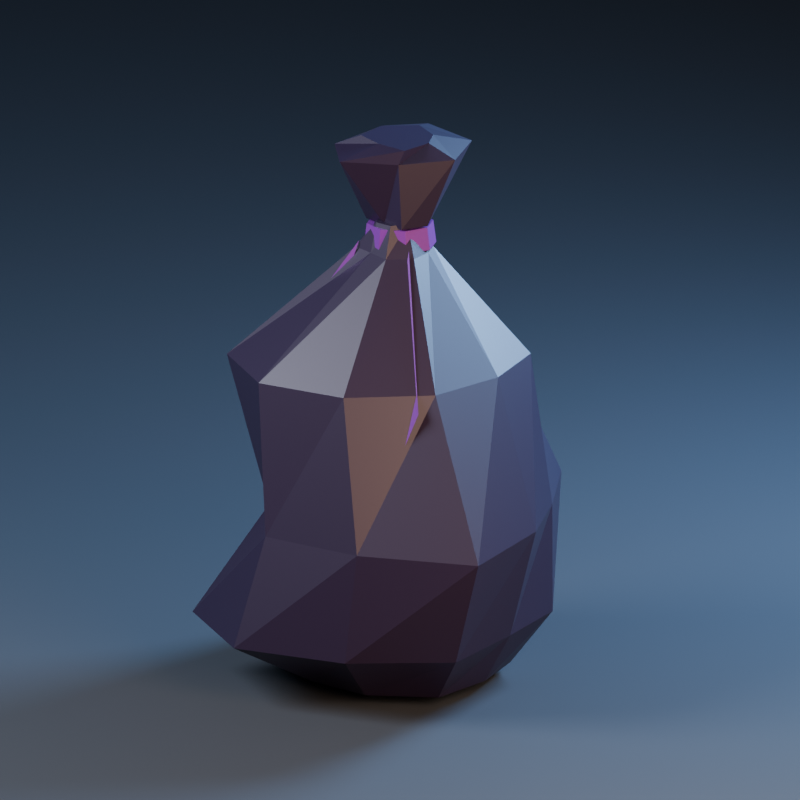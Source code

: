 # Source: TrashBag_Final.blend  (saved by Blender 5.2.45; exported with 4.5.12 LTS)
import bpy
from mathutils import Matrix  # noqa: F401  (used for matrix-valued properties, if any)

bpy.ops.wm.read_factory_settings(use_empty=True)
scene = bpy.context.scene
scene.name = 'Scene'

# ---- collections
col_collection = bpy.data.collections.new('Collection'); scene.collection.children.link(col_collection)

# ---- materials (node trees are filled in below, after node groups)
mat_recycling_bag = bpy.data.materials.new('Recycling_Bag')
mat_recycling_bag.diffuse_color = (0.018, 0.009, 0.032, 1.0)
mat_recycling_violet = bpy.data.materials.new('Recycling_Violet')
mat_recycling_violet.diffuse_color = (0.16, 0.025, 0.26, 1.0)
mat_preview_only_floor_003 = bpy.data.materials.new('PREVIEW_ONLY_Floor.003')
mat_preview_only_floor_003.diffuse_color = (0.024, 0.031, 0.044, 1.0)

# ---- material node trees
mat_recycling_bag.use_nodes = True; mat_recycling_bag.node_tree.nodes.clear()
_N = mat_recycling_bag.node_tree.nodes; _L = mat_recycling_bag.node_tree.links
n0 = _N.new('ShaderNodeBsdfPrincipled'); n0.name = 'Principled BSDF'; n0.location = (-200, 100)
n0.inputs[0].default_value = (0.018, 0.009, 0.032, 1.0)
n0.inputs[1].default_value = 0.12
n0.inputs[2].default_value = 0.48
n0.inputs[10].default_value = 0.005
n0.inputs[27].default_value = (0.018, 0.009, 0.032, 1.0)
n1 = _N.new('ShaderNodeOutputMaterial'); n1.name = 'Material Output'; n1.location = (200, 100)
_L.new(n0.outputs[0], n1.inputs[0])
n1.is_active_output = True
mat_recycling_violet.use_nodes = True; mat_recycling_violet.node_tree.nodes.clear()
_N = mat_recycling_violet.node_tree.nodes; _L = mat_recycling_violet.node_tree.links
n0 = _N.new('ShaderNodeBsdfPrincipled'); n0.name = 'Principled BSDF'; n0.location = (-200, 100)
n0.inputs[0].default_value = (0.16, 0.025, 0.26, 1.0)
n0.inputs[1].default_value = 0.2
n0.inputs[2].default_value = 0.36
n0.inputs[10].default_value = 0.005
n0.inputs[27].default_value = (0.16, 0.025, 0.26, 1.0)
n0.inputs[28].default_value = 0.12
n1 = _N.new('ShaderNodeOutputMaterial'); n1.name = 'Material Output'; n1.location = (200, 100)
_L.new(n0.outputs[0], n1.inputs[0])
n1.is_active_output = True
mat_preview_only_floor_003.use_nodes = True; mat_preview_only_floor_003.node_tree.nodes.clear()
_N = mat_preview_only_floor_003.node_tree.nodes; _L = mat_preview_only_floor_003.node_tree.links
n0 = _N.new('ShaderNodeBsdfPrincipled'); n0.name = 'Principled BSDF'; n0.location = (-200, 100)
n0.inputs[0].default_value = (0.024, 0.031, 0.044, 1.0)
n0.inputs[2].default_value = 0.85
n0.inputs[10].default_value = 0.005
n0.inputs[27].default_value = (0.024, 0.031, 0.044, 1.0)
n1 = _N.new('ShaderNodeOutputMaterial'); n1.name = 'Material Output'; n1.location = (200, 100)
_L.new(n0.outputs[0], n1.inputs[0])
n1.is_active_output = True

# ---- world
world_world = bpy.data.worlds.new('World'); scene.world = world_world
world_world.use_nodes = True; world_world.node_tree.nodes.clear()
_N = world_world.node_tree.nodes; _L = world_world.node_tree.links
n0 = _N.new('ShaderNodeOutputWorld'); n0.name = 'World Output'; n0.location = (200, 100)
n1 = _N.new('ShaderNodeBackground'); n1.name = 'Background'; n1.location = (-200, 100)
n1.inputs[0].default_value = (0.075, 0.095, 0.14, 1.0)
n1.inputs[1].default_value = 0.35
_L.new(n1.outputs[0], n0.inputs[0])
n0.is_active_output = True
world_world.color = (0.05088, 0.05088, 0.05088)
world_world.sun_shadow_jitter_overblur = 0.0

# ---- cameras
cam_preview_camera_003 = bpy.data.cameras.new('PREVIEW_Camera.003')
cam_preview_camera_003.type = 'ORTHO'
cam_preview_camera_003.ortho_scale = 0.522

# ---- lights
light_preview_key_003 = bpy.data.lights.new('PREVIEW_Key.003', 'AREA')
light_preview_key_003.color = (0.82, 0.9, 1.0)
light_preview_key_003.energy = 26.33
light_preview_key_003.shape = 'DISK'
light_preview_key_003.size = 0.54
light_preview_fill_003 = bpy.data.lights.new('PREVIEW_Fill.003', 'AREA')
light_preview_fill_003.color = (1.0, 0.66, 0.43)
light_preview_fill_003.energy = 13.16
light_preview_fill_003.shape = 'DISK'
light_preview_fill_003.size = 0.495
light_preview_rim_003 = bpy.data.lights.new('PREVIEW_Rim.003', 'AREA')
light_preview_rim_003.color = (0.32, 0.6, 1.0)
light_preview_rim_003.energy = 36.45
light_preview_rim_003.shape = 'DISK'
light_preview_rim_003.size = 0.36

# ---- meshes
me_bag_folds = bpy.data.meshes.new('Bag folds')
me_bag_folds.from_pydata([(0.0684, 0.0, 0.0), (0.05826, 0.04233, 0.0), (0.02604, 0.08013, 0.0), (-0.02127, 0.06548, 0.0), (-0.05684, 0.0413, 0.0), (-0.07294, 8.932e-18, 0.0), (-0.04806, -0.03492, 0.0), (-0.02175, -0.06695, 0.0), (0.02298, -0.07072, 0.0), (0.0646, -0.04693, 0.0), (0.08857, 0.0, 0.035), (0.08059, 0.05855, 0.035), (0.02731, 0.08406, 0.035), (-0.03904, 0.1202, 0.035), (-0.09725, 0.07066, 0.035), (-0.08581, 1.051e-17, 0.035), (-0.1096, -0.07962, 0.035), (-0.04157, -0.128, 0.035), (0.0365, -0.1123, 0.035), (0.09393, -0.06824, 0.035), (0.1093, 0.0, 0.11), (0.08348, 0.05411, 0.11), (0.04659, 0.1157, 0.11), (-0.02024, 0.09, 0.11), (-0.07365, 0.06005, 0.11), (-0.09614, 1.288e-17, 0.11), (-0.06618, -0.05462, 0.11), (-0.02744, -0.1122, 0.11), (0.04502, -0.1109, 0.11), (0.122, -0.08213, 0.11), (0.07879, 0.0, 0.21), (0.06626, 0.05395, 0.21), (0.01857, 0.08178, 0.21), (-0.03665, 0.08817, 0.21), (-0.07615, 0.04951, 0.21), (-0.08484, 9.411e-18, 0.21), (-0.0942, -0.06262, 0.21), (-0.0409, -0.1013, 0.21), (0.02292, -0.09515, 0.21), (0.06852, -0.05559, 0.21), (0.02278, 0.0, 0.285), (0.0176, 0.01279, 0.285), (0.006943, 0.02137, 0.285), (-0.006132, 0.01887, 0.285), (-0.02281, 0.01657, 0.285), (-0.0238, 2.915e-18, 0.285), (-0.02359, -0.01714, 0.285), (-0.007305, -0.02248, 0.285), (0.009424, -0.029, 0.285), (0.0236, -0.01714, 0.285), (0.01368, 0.0, 0.305), (0.01253, 0.009106, 0.305), (0.006658, 0.02049, 0.305), (-0.005482, 0.01687, 0.305), (-0.01792, 0.01302, 0.305), (-0.01711, 2.096e-18, 0.305), (-0.01158, -0.008412, 0.305), (-0.005908, -0.01818, 0.305), (0.006306, -0.01941, 0.305), (0.01295, -0.009411, 0.305), (0.024, 0.0, 0.287), (0.01697, 0.01697, 0.287), (1.47e-18, 0.024, 0.287), (-0.01697, 0.01697, 0.287), (-0.024, 2.939e-18, 0.287), (-0.01697, -0.01697, 0.287), (-4.409e-18, -0.024, 0.287), (0.01697, -0.01697, 0.287), (0.022, 0.0, 0.302), (0.01556, 0.01556, 0.302), (1.347e-18, 0.022, 0.302), (-0.01556, 0.01556, 0.302), (-0.022, 2.694e-18, 0.302), (-0.01556, -0.01556, 0.302), (-4.041e-18, -0.022, 0.302), (0.01556, -0.01556, 0.302), (0.02219, 0.0, 0.303), (0.008483, 0.01064, 0.303), (-0.004478, 0.01962, 0.303), (-0.01344, 0.006474, 0.303), (-0.02016, -0.009709, 0.303), (-0.003038, -0.01331, 0.303), (0.01335, -0.01674, 0.303), (0.03999, 0.006, 0.35), (0.02434, 0.04655, 0.35), (-0.02024, 0.05962, 0.35), (-0.04248, 0.02261, 0.35), (-0.04443, -0.01155, 0.35), (-0.01881, -0.04136, 0.35), (0.01642, -0.02463, 0.35), (0.02316, 0.0, 0.36), (0.01493, 0.01622, 0.36), (-0.004296, 0.02758, 0.36), (-0.02367, 0.01236, 0.36), (-0.02284, -0.01196, 0.36), (-0.002602, -0.02016, 0.36), (0.02014, -0.02275, 0.36), (-0.02, -0.018, 0.29), (-0.065, -0.07, 0.2), (-0.04, -0.09, 0.12), (0.02, -0.018, 0.29), (0.065, -0.07, 0.2), (0.04, -0.09, 0.12)], [], [(0, 8, 6), (53, 55, 56), (0, 1, 11), (0, 11, 10), (1, 2, 12), (1, 12, 11), (2, 3, 13), (2, 13, 12), (3, 4, 14), (3, 14, 13), (4, 5, 15), (4, 15, 14), (5, 6, 16), (5, 16, 15), (6, 7, 17), (6, 17, 16), (7, 8, 18), (7, 18, 17), (8, 9, 19), (8, 19, 18), (9, 0, 10), (9, 10, 19), (10, 11, 21), (10, 21, 20), (11, 12, 22), (11, 22, 21), (12, 13, 23), (12, 23, 22), (13, 14, 24), (13, 24, 23), (14, 15, 25), (14, 25, 24), (15, 16, 26), (15, 26, 25), (16, 17, 27), (16, 27, 26), (17, 18, 28), (17, 28, 27), (18, 19, 29), (18, 29, 28), (19, 10, 20), (19, 20, 29), (20, 21, 31), (20, 31, 30), (21, 22, 32), (21, 32, 31), (22, 23, 33), (22, 33, 32), (23, 24, 34), (23, 34, 33), (24, 25, 35), (24, 35, 34), (25, 26, 36), (25, 36, 35), (26, 27, 37), (26, 37, 36), (27, 28, 38), (27, 38, 37), (28, 29, 39), (28, 39, 38), (29, 20, 30), (29, 30, 39), (30, 31, 41), (30, 41, 40), (31, 32, 42), (31, 42, 41), (32, 33, 43), (32, 43, 42), (33, 34, 44), (33, 44, 43), (34, 35, 45), (34, 45, 44), (35, 36, 46), (35, 46, 45), (36, 37, 47), (36, 47, 46), (37, 38, 48), (37, 48, 47), (38, 39, 49), (38, 49, 48), (39, 30, 40), (39, 40, 49), (40, 41, 51), (40, 51, 50), (41, 42, 52), (41, 52, 51), (42, 43, 53), (42, 53, 52), (43, 44, 54), (43, 54, 53), (44, 45, 55), (44, 55, 54), (45, 46, 56), (45, 56, 55), (46, 47, 57), (46, 57, 56), (47, 48, 58), (47, 58, 57), (48, 49, 59), (48, 59, 58), (49, 40, 50), (49, 50, 59), (62, 61, 60), (74, 75, 71), (60, 61, 69), (60, 69, 68), (61, 62, 70), (61, 70, 69), (62, 63, 71), (62, 71, 70), (63, 64, 72), (63, 72, 71), (64, 65, 73), (64, 73, 72), (65, 66, 74), (65, 74, 73), (66, 67, 75), (66, 75, 74), (67, 60, 68), (67, 68, 75), (81, 79, 77), (91, 93, 95), (76, 77, 84), (76, 84, 83), (77, 78, 85), (77, 85, 84), (78, 79, 86), (78, 86, 85), (79, 80, 87), (79, 87, 86), (80, 81, 88), (80, 88, 87), (81, 82, 89), (81, 89, 88), (82, 76, 83), (82, 83, 89), (83, 84, 91), (83, 91, 90), (84, 85, 92), (84, 92, 91), (85, 86, 93), (85, 93, 92), (86, 87, 94), (86, 94, 93), (87, 88, 95), (87, 95, 94), (88, 89, 96), (88, 96, 95), (89, 83, 90), (89, 90, 96), (97, 98, 99), (100, 102, 101), (0, 9, 8), (8, 7, 6), (6, 5, 4), (4, 3, 6), (3, 2, 1), (6, 3, 0), (1, 0, 3), (59, 50, 56), (50, 51, 53), (56, 50, 53), (51, 52, 53), (53, 54, 55), (56, 57, 59), (57, 58, 59), (60, 67, 64), (67, 66, 64), (66, 65, 64), (64, 63, 60), (63, 62, 60), (75, 68, 69), (69, 70, 75), (70, 71, 75), (71, 72, 73), (73, 74, 71), (76, 82, 77), (82, 81, 77), (81, 80, 79), (79, 78, 77), (96, 90, 95), (90, 91, 95), (91, 92, 93), (93, 94, 95)])
me_bag_folds.polygons.foreach_set('material_index', [0, 0, 0, 0, 0, 0, 0, 0, 0, 0, 0, 0, 0, 0, 0, 0, 0, 0, 0, 0, 0, 0, 0, 0, 0, 0, 0, 0, 0, 0, 0, 0, 0, 0, 0, 0, 0, 0, 0, 0, 0, 0, 0, 0, 0, 0, 0, 0, 0, 0, 0, 0, 0, 0, 0, 0, 0, 0, 0, 0, 0, 0, 0, 0, 0, 0, 0, 0, 0, 0, 0, 0, 0, 0, 0, 0, 0, 0, 0, 0, 0, 0, 0, 0, 0, 0, 0, 0, 0, 0, 0, 0, 0, 0, 0, 0, 0, 0, 0, 0, 0, 0, 1, 1, 1, 1, 1, 1, 1, 1, 1, 1, 1, 1, 1, 1, 1, 1, 1, 1, 0, 0, 0, 0, 0, 0, 0, 0, 0, 0, 0, 0, 0, 0, 0, 0, 0, 0, 0, 0, 0, 0, 0, 0, 0, 0, 0, 0, 0, 0, 1, 1, 0, 0, 0, 0, 0, 0, 0, 0, 0, 0, 0, 0, 0, 0, 1, 1, 1, 1, 1, 1, 1, 1, 1, 1, 0, 0, 0, 0, 0, 0, 0, 0])
me_bag_folds.materials.append(mat_recycling_bag)
me_bag_folds.materials.append(mat_recycling_violet)
me_bag_folds.update()
me_plane_003 = bpy.data.meshes.new('Plane.003')
me_plane_003.from_pydata([(-100.0, -100.0, 0.0), (100.0, -100.0, 0.0), (-100.0, 100.0, 0.0), (100.0, 100.0, 0.0)], [], [(0, 1, 3, 2)])
_uv = me_plane_003.uv_layers.new(name='UVMap')
_uv.uv.foreach_set('vector', [0.0, 0.0, 1.0, 0.0, 1.0, 1.0, 0.0, 1.0])
me_plane_003.materials.append(mat_preview_only_floor_003)
me_plane_003.update()

# ---- objects
ob_trashbag_final = bpy.data.objects.new('TrashBag_Final', me_bag_folds)
ob_preview_key = bpy.data.objects.new('PREVIEW_Key', light_preview_key_003)
ob_preview_fill = bpy.data.objects.new('PREVIEW_Fill', light_preview_fill_003)
ob_preview_rim = bpy.data.objects.new('PREVIEW_Rim', light_preview_rim_003)
ob_preview_camera = bpy.data.objects.new('PREVIEW_Camera', cam_preview_camera_003)
ob_preview_only_ground = bpy.data.objects.new('PREVIEW_ONLY_Ground', me_plane_003)

# ---- transforms, parenting, visibility, modifiers, constraints
ob_trashbag_final.location = (0.0, 0.0, 0.0)
ob_preview_key.location = (-0.495, -0.675, 0.81)
ob_preview_key.rotation_euler = (0.9256, -7.889e-09, -0.6327)
ob_preview_fill.location = (0.675, -0.315, 0.36)
ob_preview_fill.rotation_euler = (1.334, 9.033e-09, 1.134)
ob_preview_rim.location = (0.27, 0.675, 0.63)
ob_preview_rim.rotation_euler = (1.017, 4.349e-08, 2.761)
ob_preview_camera.location = (0.5175, -0.72, 0.4635)
ob_preview_camera.rotation_euler = (1.261, -3.506e-08, 0.6232)
ob_preview_only_ground.location = (0.0, 0.0, -0.008)

# ---- collection membership
scene.collection.objects.link(ob_trashbag_final)
scene.collection.objects.link(ob_preview_key)
scene.collection.objects.link(ob_preview_fill)
scene.collection.objects.link(ob_preview_rim)
scene.collection.objects.link(ob_preview_camera)
col_collection.objects.link(ob_preview_only_ground)

# ---- scene / render settings (as saved in the file)
scene.camera = ob_preview_camera
scene.frame_start = 1; scene.frame_end = 250; scene.frame_set(1)
scene.render.engine = 'CYCLES'
scene.render.resolution_x = 640
scene.render.resolution_y = 640
scene.render.bake_bias = 0.0
scene.render.bake_samples = 0
scene.render.compositor_device = 'GPU'
scene.cycles.samples = 12
scene.eevee.use_volume_custom_range = False
scene.eevee.fast_gi_thickness_near = 0.1
scene.eevee.fast_gi_thickness_far = 0.0
scene.eevee.ray_tracing_options.screen_trace_thickness = 0.1
scene.view_settings.exposure = -0.35
bpy.context.view_layer.update()

